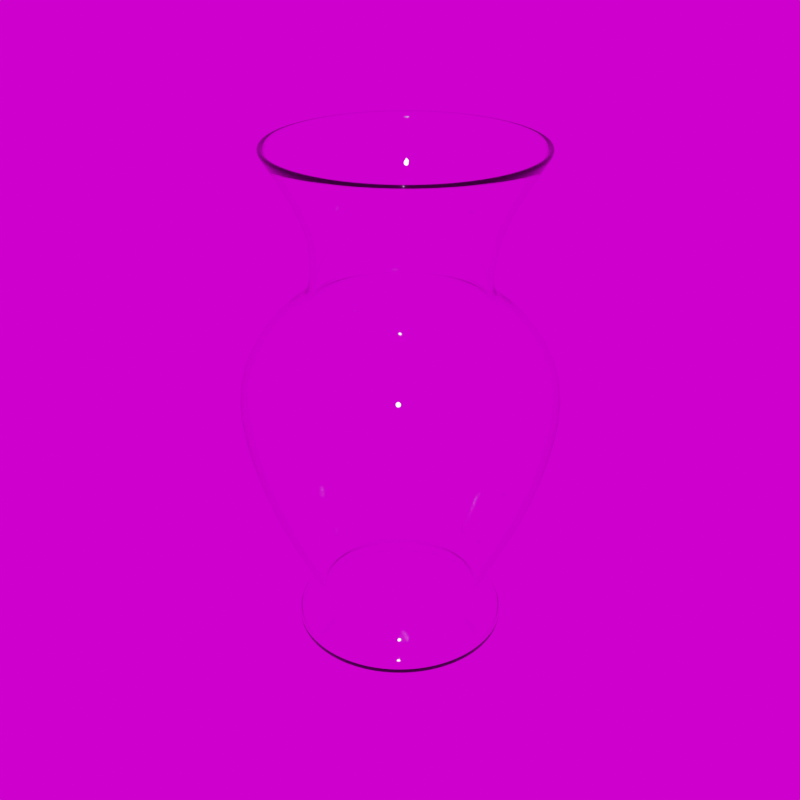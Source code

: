 # Source: Floral_Vase_10.5_.blend  (saved by Blender 5.3.7; exported with 4.5.12 LTS)
import bpy
from mathutils import Matrix  # noqa: F401  (used for matrix-valued properties, if any)

bpy.ops.wm.read_factory_settings(use_empty=True)
scene = bpy.context.scene
scene.name = 'Scene'

# ---- collections
col_library = bpy.data.collections.new('Library'); scene.collection.children.link(col_library)

# ---- images (referenced by path relative to the original .blend; pixels are not part of the script)
import os
ASSET_DIR = os.environ.get("B2B_ASSET_DIR", "")  # directory of the original .blend (textures are referenced by path, not embedded)
HERE = os.path.dirname(os.path.abspath(__file__))  # packed textures are extracted next to this script under _unpacked/

def load_image(name, relpath, width, height, colorspace="sRGB"):
    """Load a texture the original file referenced (path relative to the .blend, or extracted next to this script)."""
    p = next((c for c in (os.path.join(HERE, relpath), os.path.join(ASSET_DIR, relpath)) if relpath and os.path.exists(c)), "")
    if p:
        img = bpy.data.images.load(p, check_existing=True)
        img.name = name
    else:  # same state as the original file: an image datablock whose file is absent (Cycles renders it pink)
        img = bpy.data.images.new(name, width, height)
        img.source = "FILE"
        img.filepath = "//" + (relpath or name)
    img.colorspace_settings.name = colorspace
    return img
img_abandoned_games_room_02_1k_hdr = load_image('abandoned_games_room_02_1k.hdr', 'abandoned_games_room_02_1k.hdr', 1024, 1024, 'Linear Rec.709')

# ---- materials (node trees are filled in below, after node groups)
mat_material = bpy.data.materials.new('Material')
mat_material.use_backface_culling_lightprobe_volume = False

# ---- node groups
ng_abandoned_games_room_02 = bpy.data.node_groups.new('abandoned_games_room_02', 'ShaderNodeTree')
_s = ng_abandoned_games_room_02.interface.new_socket(name='Background', in_out='OUTPUT', socket_type='NodeSocketShader')
_s = ng_abandoned_games_room_02.interface.new_socket(name='Rotation', in_out='INPUT', socket_type='NodeSocketFloat')
_s.default_value = 17.7
_s.min_value = -1e+04
_s.max_value = 1e+04
_s = ng_abandoned_games_room_02.interface.new_socket(name='Strength', in_out='INPUT', socket_type='NodeSocketFloat')
_s.default_value = 1.0
_s.min_value = 0.0
_s.max_value = 1e+06
_N = ng_abandoned_games_room_02.nodes; _L = ng_abandoned_games_room_02.links
n0 = _N.new('ShaderNodeBackground'); n0.name = 'HDRIHandler_ShaderNodeBackground'; n0.location = (373, 84)
n1 = _N.new('ShaderNodeMapping'); n1.name = 'HDRIHandler_ShaderNodeMapping'; n1.location = (-167, 154)
n2 = _N.new('ShaderNodeTexCoord'); n2.name = 'HDRIHandler_ShaderNodeTexCoord'; n2.location = (-373, 112)
n3 = _N.new('NodeGroupOutput'); n3.name = 'Group Output'; n3.location = (563, 0)
n4 = _N.new('ShaderNodeCombineXYZ'); n4.name = 'Combine XYZ'; n4.location = (-371, -154)
n5 = _N.new('NodeGroupInput'); n5.name = 'Group Input'; n5.location = (-573, 0)
n6 = _N.new('ShaderNodeTexEnvironment'); n6.name = 'HDRIHandler_ShaderNodeTexEnvironment'; n6.location = (53, 102)
n6.image = img_abandoned_games_room_02_1k_hdr
_L.new(n0.outputs[0], n3.inputs[0])
_L.new(n2.outputs[0], n1.inputs[0])
_L.new(n1.outputs[0], n6.inputs[0])
_L.new(n6.outputs[0], n0.inputs[0])
_L.new(n4.outputs[0], n1.inputs[2])
_L.new(n5.outputs[0], n4.inputs[2])
_L.new(n5.outputs[1], n0.inputs[1])
n3.is_active_output = True
ng_auto_smooth = bpy.data.node_groups.new('Auto Smooth', 'GeometryNodeTree')
_s = ng_auto_smooth.interface.new_socket(name='Geometry', in_out='OUTPUT', socket_type='NodeSocketGeometry')
_s = ng_auto_smooth.interface.new_socket(name='Geometry', in_out='INPUT', socket_type='NodeSocketGeometry')
_s = ng_auto_smooth.interface.new_socket(name='Angle', in_out='INPUT', socket_type='NodeSocketFloat')
_s.subtype = 'ANGLE'
_s.min_value = 0.0
_s.max_value = 3.142
ng_auto_smooth.is_modifier = True
_N = ng_auto_smooth.nodes; _L = ng_auto_smooth.links
n0 = _N.new('NodeGroupOutput'); n0.name = 'Group Output'; n0.location = (480, -100)
n1 = _N.new('NodeGroupInput'); n1.name = 'Group Input'; n1.location = (-420, -300)
n2 = _N.new('NodeGroupInput'); n2.name = 'Group Input.001'; n2.location = (-60, -100)
n3 = _N.new('GeometryNodeSetShadeSmooth'); n3.name = 'Set Shade Smooth'; n3.location = (120, -100)
n3.domain = 'EDGE'
n4 = _N.new('GeometryNodeSetShadeSmooth'); n4.name = 'Set Shade Smooth.001'; n4.location = (300, -100)
n5 = _N.new('GeometryNodeInputMeshEdgeAngle'); n5.name = 'Edge Angle'; n5.location = (-420, -220)
n6 = _N.new('GeometryNodeInputEdgeSmooth'); n6.name = 'Is Edge Smooth'; n6.location = (-60, -160)
n7 = _N.new('GeometryNodeInputShadeSmooth'); n7.name = 'Is Face Smooth'; n7.location = (-240, -340)
n8 = _N.new('FunctionNodeBooleanMath'); n8.name = 'Boolean Math'; n8.location = (-60, -220)
n9 = _N.new('FunctionNodeCompare'); n9.name = 'Compare'; n9.location = (-240, -180)
n9.operation = 'LESS_EQUAL'
_L.new(n5.outputs[0], n9.inputs[0])
_L.new(n4.outputs[0], n0.inputs[0])
_L.new(n1.outputs[1], n9.inputs[1])
_L.new(n9.outputs[0], n8.inputs[0])
_L.new(n7.outputs[0], n8.inputs[1])
_L.new(n2.outputs[0], n3.inputs[0])
_L.new(n6.outputs[0], n3.inputs[1])
_L.new(n3.outputs[0], n4.inputs[0])
_L.new(n8.outputs[0], n3.inputs[2])
n0.is_active_output = True

# ---- material node trees
mat_material.use_nodes = True; mat_material.node_tree.nodes.clear()
_N = mat_material.node_tree.nodes; _L = mat_material.node_tree.links
n0 = _N.new('ShaderNodeBsdfPrincipled'); n0.name = 'Principled BSDF'; n0.location = (10, 300)
n0.distribution = 'GGX'
n0.subsurface_method = 'RANDOM_WALK_SKIN'
n0.inputs[0].default_value = (1.0, 1.0, 1.0, 1.0)
n0.inputs[2].default_value = 0.0
n0.inputs[3].default_value = 1.45
n0.inputs[18].default_value = 1.0
n0.inputs[27].default_value = (0.0, 0.0, 0.0, 1.0)
n0.inputs[28].default_value = 1.0
n1 = _N.new('ShaderNodeOutputMaterial'); n1.name = 'Material Output'; n1.location = (300, 300)
_L.new(n0.outputs[0], n1.inputs[0])
n1.is_active_output = True

# ---- world
world_abandoned_games_room_02 = bpy.data.worlds.new('abandoned_games_room_02'); scene.world = world_abandoned_games_room_02
world_abandoned_games_room_02.use_nodes = True; world_abandoned_games_room_02.node_tree.nodes.clear()
_N = world_abandoned_games_room_02.node_tree.nodes; _L = world_abandoned_games_room_02.node_tree.links
n0 = _N.new('ShaderNodeOutputWorld'); n0.name = 'World Output'; n0.location = (300, 300)
n1 = _N.new('ShaderNodeGroup'); n1.name = 'Group'; n1.location = (51, 313)
n1.node_tree = ng_abandoned_games_room_02
n1.inputs[0].default_value = 0.0
n1.inputs[1].default_value = 1.0
_L.new(n1.outputs[0], n0.inputs[0])
n0.is_active_output = True
world_abandoned_games_room_02.color = (0.05088, 0.05088, 0.05088)
world_abandoned_games_room_02.use_sun_shadow = False
world_abandoned_games_room_02.sun_shadow_jitter_overblur = 0.0

# ---- meshes
me_circle_016 = bpy.data.meshes.new('Circle.016')
me_circle_016.from_pydata([(0.08992, 2.191e-09, 0.1579), (0.08819, 0.01757, 0.1579), (-0.07504, -0.05004, 0.1579), (-0.06384, -0.06369, 0.1579), (0.08307, 0.03447, 0.1579), (-0.05019, -0.07489, 0.1579), (0.07474, 0.05004, 0.1579), (-0.03462, -0.08321, 0.1579), (-0.0001491, 0.09007, 0.1579), (-0.01772, 0.08834, 0.1579), (0.06354, 0.06369, 0.1579), (-0.01772, -0.08834, 0.1579), (-0.03462, 0.08321, 0.1579), (0.04989, 0.07489, 0.1579), (-0.0001491, -0.09007, 0.1579), (-0.05019, 0.07489, 0.1579), (0.03432, 0.08321, 0.1579), (0.01742, -0.08834, 0.1579), (-0.06384, 0.06369, 0.1579), (0.01742, 0.08834, 0.1579), (0.03432, -0.08321, 0.1579), (-0.07504, 0.05004, 0.1579), (0.04989, -0.07489, 0.1579), (-0.08336, 0.03447, 0.1579), (0.06354, -0.06369, 0.1579), (-0.08849, 0.01757, 0.1579), (0.07474, -0.05004, 0.1579), (-0.09022, 2.191e-09, 0.1579), (0.08307, -0.03447, 0.1579), (-0.08849, -0.01757, 0.1579), (0.08819, -0.01757, 0.1579), (-0.08336, -0.03447, 0.1579), (0.06937, 2.899e-09, 0.1916), (-0.05795, -0.03862, 0.1916), (-0.0001491, 0.06952, 0.1916), (0.06803, 0.01356, 0.1916), (-0.0493, -0.04915, 0.1916), (0.06407, 0.0266, 0.1916), (-0.03877, -0.0578, 0.1916), (0.05765, 0.03862, 0.1916), (-0.02675, -0.06422, 0.1916), (-0.01371, 0.06818, 0.1916), (0.04901, 0.04916, 0.1916), (-0.01371, -0.06818, 0.1916), (-0.02675, 0.06422, 0.1916), (0.03847, 0.0578, 0.1916), (-0.0001491, -0.06952, 0.1916), (-0.03877, 0.0578, 0.1916), (0.02645, 0.06422, 0.1916), (0.01341, -0.06818, 0.1916), (-0.0493, 0.04916, 0.1916), (0.01341, 0.06818, 0.1916), (0.02645, -0.06422, 0.1916), (-0.05795, 0.03862, 0.1916), (0.03847, -0.0578, 0.1916), (-0.06437, 0.0266, 0.1916), (0.04901, -0.04915, 0.1916), (-0.06833, 0.01356, 0.1916), (0.05765, -0.03862, 0.1916), (-0.06966, 2.899e-09, 0.1916), (0.06407, -0.0266, 0.1916), (-0.06833, -0.01356, 0.1916), (0.06803, -0.01356, 0.1916), (-0.06437, -0.0266, 0.1916), (0.07381, 0.01471, 0.0861), (-0.05347, -0.05332, 0.0861), (0.06952, 0.02886, 0.0861), (-0.04205, -0.0627, 0.0861), (0.06255, 0.0419, 0.0861), (-0.02901, -0.06967, 0.0861), (-0.01486, 0.07396, 0.0861), (0.05318, 0.05332, 0.0861), (-0.01486, -0.07396, 0.0861), (-0.02901, 0.06967, 0.0861), (0.04175, 0.0627, 0.0861), (-0.0001491, -0.07541, 0.0861), (-0.04205, 0.0627, 0.0861), (0.02871, 0.06967, 0.0861), (0.01456, -0.07396, 0.0861), (-0.05347, 0.05332, 0.0861), (0.01456, 0.07396, 0.0861), (0.02871, -0.06967, 0.0861), (-0.06285, 0.0419, 0.0861), (0.04175, -0.0627, 0.0861), (-0.06982, 0.02886, 0.0861), (0.05318, -0.05332, 0.0861), (-0.07411, 0.01471, 0.0861), (0.06255, -0.0419, 0.0861), (-0.07556, 2.004e-09, 0.0861), (0.06952, -0.02886, 0.0861), (-0.07411, -0.01471, 0.0861), (0.07381, -0.01471, 0.0861), (-0.06982, -0.02886, 0.0861), (0.07526, 2.004e-09, 0.0861), (-0.06285, -0.0419, 0.0861), (-0.0001491, 0.07541, 0.0861), (0.08558, 1.913e-09, 0.122), (-0.07143, -0.04763, 0.122), (-0.0001491, 0.08573, 0.122), (0.08394, 0.01673, 0.122), (-0.06077, -0.06062, 0.122), (0.07906, 0.03281, 0.122), (-0.04778, -0.07128, 0.122), (0.07113, 0.04763, 0.122), (-0.03296, -0.07921, 0.122), (-0.01687, 0.08408, 0.122), (0.06047, 0.06062, 0.122), (-0.01687, -0.08408, 0.122), (-0.03296, 0.07921, 0.122), (0.04748, 0.07128, 0.122), (-0.0001491, -0.08573, 0.122), (-0.04778, 0.07128, 0.122), (0.03266, 0.07921, 0.122), (0.01658, -0.08408, 0.122), (-0.06077, 0.06062, 0.122), (0.01658, 0.08408, 0.122), (0.03266, -0.07921, 0.122), (-0.07143, 0.04763, 0.122), (0.04748, -0.07128, 0.122), (-0.07936, 0.03281, 0.122), (0.06047, -0.06062, 0.122), (-0.08423, 0.01673, 0.122), (0.07113, -0.04763, 0.122), (-0.08588, 1.913e-09, 0.122), (0.07906, -0.03281, 0.122), (-0.08423, -0.01673, 0.122), (0.08394, -0.01673, 0.122), (-0.07936, -0.03281, 0.122), (0.0578, 0.01169, 0.05204), (-0.04336, -0.04238, 0.05204), (0.05438, 0.02293, 0.05204), (-0.03428, -0.04983, 0.05204), (0.04885, 0.0333, 0.05204), (-0.02392, -0.05537, 0.05204), (-0.01268, 0.05878, 0.05204), (0.04139, 0.04238, 0.05204), (-0.01268, -0.05878, 0.05204), (-0.02392, 0.05537, 0.05204), (0.03231, 0.04983, 0.05204), (-0.0009841, -0.05993, 0.05204), (-0.03428, 0.04983, 0.05204), (0.02195, 0.05537, 0.05204), (0.01071, -0.05878, 0.05204), (-0.04336, 0.04238, 0.05204), (0.01071, 0.05878, 0.05204), (0.02195, -0.05537, 0.05204), (-0.05081, 0.0333, 0.05204), (0.03231, -0.04983, 0.05204), (-0.05635, 0.02293, 0.05204), (0.04139, -0.04238, 0.05204), (-0.05976, 0.01169, 0.05204), (0.04885, -0.0333, 0.05204), (-0.06092, 2.007e-09, 0.05204), (0.05438, -0.02293, 0.05204), (-0.05976, -0.01169, 0.05204), (0.0578, -0.01169, 0.05204), (-0.05635, -0.02293, 0.05204), (0.05895, 2.007e-09, 0.05204), (-0.05081, -0.0333, 0.05204), (-0.0009841, 0.05993, 0.05204), (0.02269, 0.05581, 0.004842), (0.03314, 0.05024, 0.004868), (0.0423, 0.04273, 0.004891), (0.04981, 0.03357, 0.00491), (0.0554, 0.02313, 0.004924), (0.05884, 0.01179, 0.004933), (0.06001, 1.966e-09, 0.004936), (0.05884, -0.01179, 0.004933), (0.0554, -0.02313, 0.004924), (0.04981, -0.03357, 0.00491), (0.0423, -0.04273, 0.004891), (0.03314, -0.05024, 0.004868), (0.02269, -0.05581, 0.004842), (0.01135, -0.05924, 0.004815), (-0.0004284, -0.06039, 0.004788), (-0.01221, -0.05922, 0.004761), (-0.02353, -0.05578, 0.004736), (-0.03397, -0.0502, 0.004713), (-0.04311, -0.04268, 0.004693), (-0.05061, -0.03353, 0.004677), (-0.05619, -0.0231, 0.004665), (-0.05962, -0.01177, 0.004658), (-0.06078, 1.966e-09, 0.004656), (-0.05962, 0.01177, 0.004658), (-0.05619, 0.0231, 0.004665), (-0.05061, 0.03353, 0.004677), (-0.04311, 0.04268, 0.004693), (-0.03397, 0.0502, 0.004713), (-0.02353, 0.05578, 0.004736), (-0.01221, 0.05922, 0.004761), (0.01135, 0.05924, 0.004815), (-0.0004284, 0.06039, 0.004788), (-0.0004284, 0.06039, 0.008559), (0.01135, 0.05924, 0.008586), (-0.01221, 0.05922, 0.008532), (-0.02353, 0.05578, 0.008506), (-0.03397, 0.0502, 0.008484), (-0.04311, 0.04268, 0.008464), (-0.05061, 0.03353, 0.008448), (-0.05619, 0.0231, 0.008436), (-0.05962, 0.01177, 0.008429), (-0.06078, 1.966e-09, 0.008427), (-0.05962, -0.01177, 0.008429), (-0.05619, -0.0231, 0.008436), (-0.05061, -0.03353, 0.008448), (-0.04311, -0.04268, 0.008464), (-0.03397, -0.0502, 0.008484), (-0.02353, -0.05578, 0.008506), (-0.01221, -0.05922, 0.008532), (-0.0004284, -0.06039, 0.008559), (0.01135, -0.05924, 0.008586), (0.02269, -0.05581, 0.008613), (0.03314, -0.05024, 0.008639), (0.0423, -0.04273, 0.008662), (0.04981, -0.03357, 0.008681), (0.0554, -0.02313, 0.008695), (0.05884, -0.01179, 0.008704), (0.06001, 1.966e-09, 0.008707), (0.05884, 0.01179, 0.008704), (0.0554, 0.02313, 0.008695), (0.04981, 0.03357, 0.008681), (0.0423, 0.04273, 0.008662), (0.03314, 0.05024, 0.008639), (0.02269, 0.05581, 0.008613), (0.01766, 0.04366, 0.0194), (0.02584, 0.0393, 0.01942), (0.033, 0.03343, 0.01944), (0.03888, 0.02627, 0.01945), (0.04326, 0.01809, 0.01946), (0.04595, 0.009225, 0.01947), (0.04686, 1.944e-09, 0.01947), (0.04595, -0.009225, 0.01947), (0.04326, -0.01809, 0.01946), (0.03888, -0.02627, 0.01945), (0.033, -0.03343, 0.01944), (0.02584, -0.0393, 0.01942), (0.01766, -0.04366, 0.0194), (0.008795, -0.04635, 0.01938), (-0.0004237, -0.04725, 0.01936), (-0.00964, -0.04633, 0.01934), (-0.0185, -0.04364, 0.01932), (-0.02666, -0.03927, 0.0193), (-0.03382, -0.03339, 0.01928), (-0.03969, -0.02623, 0.01927), (-0.04405, -0.01807, 0.01926), (-0.04673, -0.009212, 0.01926), (-0.04764, 1.943e-09, 0.01926), (-0.04673, 0.009212, 0.01926), (-0.04405, 0.01807, 0.01926), (-0.03969, 0.02623, 0.01927), (-0.03382, 0.03339, 0.01928), (-0.02666, 0.03927, 0.0193), (-0.0185, 0.04364, 0.01932), (-0.00964, 0.04633, 0.01934), (0.008795, 0.04635, 0.01938), (-0.0004237, 0.04725, 0.01936), (-0.0004237, 0.04725, 0.02673), (0.008795, 0.04635, 0.02675), (-0.00964, 0.04633, 0.02671), (-0.0185, 0.04364, 0.02669), (-0.02666, 0.03927, 0.02667), (-0.03382, 0.03339, 0.02665), (-0.03969, 0.02623, 0.02664), (-0.04405, 0.01807, 0.02663), (-0.04673, 0.009212, 0.02663), (-0.04764, 1.943e-09, 0.02663), (-0.04673, -0.009212, 0.02663), (-0.04405, -0.01807, 0.02663), (-0.03969, -0.02623, 0.02664), (-0.03382, -0.03339, 0.02665), (-0.02666, -0.03927, 0.02667), (-0.0185, -0.04364, 0.02669), (-0.00964, -0.04633, 0.02671), (-0.0004237, -0.04725, 0.02673), (0.008795, -0.04635, 0.02675), (0.01766, -0.04366, 0.02677), (0.02584, -0.0393, 0.02679), (0.033, -0.03343, 0.02681), (0.03888, -0.02627, 0.02682), (0.04326, -0.01809, 0.02684), (0.04595, -0.009225, 0.02684), (0.04686, 1.944e-09, 0.02684), (0.04595, 0.009225, 0.02684), (0.04326, 0.01809, 0.02684), (0.03888, 0.02627, 0.02682), (0.033, 0.03343, 0.02681), (0.02584, 0.0393, 0.02679), (0.01766, 0.04366, 0.02677), (0.04875, 2.924e-09, 0.2025), (-0.0408, -0.02716, 0.2025), (-0.0001491, 0.0489, 0.2025), (0.04781, 0.009539, 0.2025), (-0.03472, -0.03457, 0.2025), (0.04502, 0.01871, 0.2025), (-0.02731, -0.04066, 0.2025), (0.04051, 0.02716, 0.2025), (-0.01886, -0.04517, 0.2025), (-0.009688, 0.04796, 0.2025), (0.03443, 0.03457, 0.2025), (-0.009688, -0.04796, 0.2025), (-0.01886, 0.04517, 0.2025), (0.02702, 0.04066, 0.2025), (-0.0001491, -0.0489, 0.2025), (-0.02731, 0.04066, 0.2025), (0.01856, 0.04517, 0.2025), (0.00939, -0.04796, 0.2025), (-0.03472, 0.03457, 0.2025), (0.00939, 0.04796, 0.2025), (0.01856, -0.04517, 0.2025), (-0.0408, 0.02716, 0.2025), (0.02702, -0.04066, 0.2025), (-0.04532, 0.01871, 0.2025), (0.03443, -0.03457, 0.2025), (-0.04811, 0.009539, 0.2025), (0.04051, -0.02716, 0.2025), (-0.04904, 2.924e-09, 0.2025), (0.04502, -0.01871, 0.2025), (-0.04811, -0.009539, 0.2025), (0.04781, -0.009539, 0.2025), (-0.04532, -0.01871, 0.2025), (0.05258, -2.511e-09, 0.2444), (-0.03813, -0.02752, 0.2444), (0.00305, 0.04953, 0.2444), (0.05163, 0.009662, 0.2444), (-0.03197, -0.03502, 0.2444), (0.04881, 0.01895, 0.2444), (-0.02447, -0.04118, 0.2444), (0.04423, 0.02752, 0.2444), (-0.0159, -0.04576, 0.2444), (-0.006613, 0.04858, 0.2444), (0.03807, 0.03502, 0.2444), (-0.006613, -0.04858, 0.2444), (-0.0159, 0.04576, 0.2444), (0.03057, 0.04118, 0.2444), (0.00305, -0.04953, 0.2444), (-0.02447, 0.04118, 0.2444), (0.022, 0.04576, 0.2444), (0.01271, -0.04858, 0.2444), (-0.03197, 0.03502, 0.2444), (0.01271, 0.04858, 0.2444), (0.022, -0.04576, 0.2444), (-0.03813, 0.02752, 0.2444), (0.03057, -0.04118, 0.2444), (-0.04271, 0.01895, 0.2444), (0.03807, -0.03502, 0.2444), (-0.04553, 0.009662, 0.2444), (0.04423, -0.02752, 0.2444), (-0.04648, -2.511e-09, 0.2444), (0.04881, -0.01895, 0.2444), (-0.04553, -0.009662, 0.2444), (0.05163, -0.009662, 0.2444), (-0.04271, -0.01895, 0.2444), (0.07685, -2.116e-09, 0.2838), (-0.05831, -0.041, 0.2838), (0.00305, 0.0738, 0.2838), (0.07543, 0.0144, 0.2838), (-0.04913, -0.05218, 0.2838), (0.07123, 0.02824, 0.2838), (-0.03795, -0.06136, 0.2838), (0.06441, 0.041, 0.2838), (-0.02519, -0.06818, 0.2838), (-0.01135, 0.07238, 0.2838), (0.05523, 0.05218, 0.2838), (-0.01135, -0.07238, 0.2838), (-0.02519, 0.06818, 0.2838), (0.04405, 0.06136, 0.2838), (0.00305, -0.0738, 0.2838), (-0.03795, 0.06136, 0.2838), (0.03129, 0.06818, 0.2838), (0.01745, -0.07238, 0.2838), (-0.04913, 0.05218, 0.2838), (0.01745, 0.07238, 0.2838), (0.03129, -0.06818, 0.2838), (-0.05831, 0.041, 0.2838), (0.04405, -0.06136, 0.2838), (-0.06513, 0.02824, 0.2838), (0.05523, -0.05218, 0.2838), (-0.06933, 0.0144, 0.2838), (0.06441, -0.041, 0.2838), (-0.07075, -2.116e-09, 0.2838), (0.07123, -0.02824, 0.2838), (-0.06933, -0.0144, 0.2838), (0.07543, -0.0144, 0.2838), (-0.06513, -0.02824, 0.2838), (0.04861, 1e-09, 0.2175), (0.0477, 0.009289, 0.2175), (0.02745, 0.03959, 0.2175), (0.01922, 0.04399, 0.2175), (0.04059, -0.02645, 0.2175), (0.04499, -0.01822, 0.2175), (-0.01722, 0.04399, 0.2175), (-0.02546, 0.03959, 0.2175), (-0.0457, 0.009289, 0.2175), (-0.04662, 1e-09, 0.2175), (-0.008292, -0.0467, 0.2175), (0.0009977, -0.04762, 0.2175), (0.03467, -0.03367, 0.2175), (0.03467, 0.03367, 0.2175), (-0.04299, 0.01822, 0.2175), (-0.008292, 0.0467, 0.2175), (0.02745, -0.03959, 0.2175), (-0.01722, -0.04399, 0.2175), (-0.03859, 0.02645, 0.2175), (0.04059, 0.02645, 0.2175), (0.01922, -0.04399, 0.2175), (0.0009977, 0.04762, 0.2175), (0.01029, 0.0467, 0.2175), (-0.02546, -0.03959, 0.2175), (-0.03267, 0.03367, 0.2175), (-0.04299, -0.01822, 0.2175), (-0.03859, -0.02645, 0.2175), (0.04499, 0.01822, 0.2175), (0.01029, -0.0467, 0.2175), (0.0477, -0.009289, 0.2175), (-0.03267, -0.03367, 0.2175), (-0.0457, -0.009289, 0.2175), (-0.0004268, 0.05815, 0.0005032), (-0.0004284, 0.06039, 0.001352), (0.01092, 0.05704, 0.0005296), (0.01135, 0.05924, 0.00138), (-0.01177, 0.05703, 0.0004772), (-0.01221, 0.05922, 0.001325), (-0.02267, 0.05371, 0.0004527), (-0.02353, 0.05578, 0.0013), (-0.03272, 0.04833, 0.0004306), (-0.03397, 0.0502, 0.001277), (-0.04152, 0.0411, 0.0004115), (-0.04311, 0.04268, 0.001258), (-0.04875, 0.03229, 0.000396), (-0.05061, 0.03353, 0.001242), (-0.05411, 0.02224, 0.0003847), (-0.05619, 0.0231, 0.00123), (-0.05742, 0.01134, 0.0003777), (-0.05962, 0.01177, 0.001223), (-0.05854, 2.023e-09, 0.0003754), (-0.06078, 1.966e-09, 0.00122), (-0.05742, -0.01134, 0.0003777), (-0.05962, -0.01177, 0.001223), (-0.05411, -0.02224, 0.0003847), (-0.05619, -0.0231, 0.00123), (-0.04875, -0.03229, 0.000396), (-0.05061, -0.03353, 0.001242), (-0.04152, -0.0411, 0.0004115), (-0.04311, -0.04268, 0.001258), (-0.03272, -0.04833, 0.0004306), (-0.03397, -0.0502, 0.001277), (-0.02353, -0.05578, 0.0013), (-0.02267, -0.05371, 0.0004527), (-0.01177, -0.05703, 0.0004772), (-0.01221, -0.05922, 0.001325), (-0.0004268, -0.05815, 0.0005032), (-0.0004284, -0.06039, 0.001352), (0.01092, -0.05704, 0.0005296), (0.01135, -0.05924, 0.00138), (0.02183, -0.05374, 0.0005556), (0.02269, -0.05581, 0.001407), (0.03189, -0.04837, 0.00058), (0.03314, -0.05024, 0.001432), (0.04071, -0.04114, 0.0006018), (0.0423, -0.04273, 0.001455), (0.04795, -0.03233, 0.0006199), (0.04981, -0.03357, 0.001474), (0.05333, -0.02227, 0.0006335), (0.0554, -0.02313, 0.001489), (0.05665, -0.01135, 0.000642), (0.05884, -0.01179, 0.001497), (0.06001, 1.966e-09, 0.0015), (0.05777, 1.965e-09, 0.0006448), (0.05665, 0.01135, 0.000642), (0.05884, 0.01179, 0.001497), (0.05333, 0.02227, 0.0006335), (0.0554, 0.02313, 0.001489), (0.04795, 0.03233, 0.0006199), (0.04981, 0.03357, 0.001474), (0.04071, 0.04114, 0.0006018), (0.0423, 0.04273, 0.001455), (0.03189, 0.04837, 0.00058), (0.03314, 0.05024, 0.001432), (0.02183, 0.05374, 0.0005556), (0.02269, 0.05581, 0.001407), (0.05341, 0.05036, 0.2797), (0.04262, 0.05922, 0.2797), (-0.06275, 0.02726, 0.2797), (-0.0668, 0.01389, 0.2797), (-0.01085, 0.06985, 0.2797), (-0.02421, 0.0658, 0.2797), (0.04262, -0.05922, 0.2797), (0.05341, -0.05036, 0.2797), (-0.02421, -0.0658, 0.2797), (-0.01085, -0.06985, 0.2797), (-0.05617, 0.03957, 0.2797), (0.06227, 0.03957, 0.2797), (0.03031, -0.0658, 0.2797), (0.00305, 0.07122, 0.2797), (0.01694, 0.06985, 0.2797), (-0.03652, -0.05922, 0.2797), (-0.04731, 0.05036, 0.2797), (-0.06275, -0.02726, 0.2797), (-0.05617, -0.03957, 0.2797), (0.06885, 0.02726, 0.2797), (0.01694, -0.06985, 0.2797), (0.0729, -0.01389, 0.2797), (0.07427, -2.158e-09, 0.2797), (-0.04731, -0.05036, 0.2797), (0.03031, 0.0658, 0.2797), (-0.0668, -0.01389, 0.2797), (0.0729, 0.01389, 0.2797), (-0.03652, 0.05922, 0.2797), (0.06885, -0.02726, 0.2797), (0.00305, -0.07122, 0.2797), (-0.06817, -2.158e-09, 0.2797), (0.06227, -0.03957, 0.2797)], [], [(97, 127, 31, 2), (96, 126, 30, 0), (127, 125, 29, 31), (126, 124, 28, 30), (125, 123, 27, 29), (124, 122, 26, 28), (123, 121, 25, 27), (122, 120, 24, 26), (121, 119, 23, 25), (120, 118, 22, 24), (119, 117, 21, 23), (118, 116, 20, 22), (98, 115, 19, 8), (117, 114, 18, 21), (116, 113, 17, 20), (115, 112, 16, 19), (114, 111, 15, 18), (113, 110, 14, 17), (112, 109, 13, 16), (111, 108, 12, 15), (110, 107, 11, 14), (109, 106, 10, 13), (108, 105, 9, 12), (107, 104, 7, 11), (106, 103, 6, 10), (105, 98, 8, 9), (104, 102, 5, 7), (103, 101, 4, 6), (102, 100, 3, 5), (101, 99, 1, 4), (100, 97, 2, 3), (99, 96, 0, 1), (2, 31, 63, 33), (0, 30, 62, 32), (31, 29, 61, 63), (30, 28, 60, 62), (29, 27, 59, 61), (28, 26, 58, 60), (27, 25, 57, 59), (26, 24, 56, 58), (25, 23, 55, 57), (24, 22, 54, 56), (23, 21, 53, 55), (22, 20, 52, 54), (8, 19, 51, 34), (21, 18, 50, 53), (20, 17, 49, 52), (19, 16, 48, 51), (18, 15, 47, 50), (17, 14, 46, 49), (16, 13, 45, 48), (15, 12, 44, 47), (14, 11, 43, 46), (13, 10, 42, 45), (12, 9, 41, 44), (11, 7, 40, 43), (10, 6, 39, 42), (9, 8, 34, 41), (7, 5, 38, 40), (6, 4, 37, 39), (5, 3, 36, 38), (4, 1, 35, 37), (3, 2, 33, 36), (1, 0, 32, 35), (128, 157, 93, 64), (129, 158, 94, 65), (130, 128, 64, 66), (131, 129, 65, 67), (132, 130, 66, 68), (133, 131, 67, 69), (134, 159, 95, 70), (135, 132, 68, 71), (136, 133, 69, 72), (137, 134, 70, 73), (138, 135, 71, 74), (139, 136, 72, 75), (140, 137, 73, 76), (141, 138, 74, 77), (142, 139, 75, 78), (143, 140, 76, 79), (144, 141, 77, 80), (145, 142, 78, 81), (146, 143, 79, 82), (159, 144, 80, 95), (147, 145, 81, 83), (148, 146, 82, 84), (149, 147, 83, 85), (150, 148, 84, 86), (151, 149, 85, 87), (152, 150, 86, 88), (153, 151, 87, 89), (154, 152, 88, 90), (155, 153, 89, 91), (156, 154, 90, 92), (157, 155, 91, 93), (158, 156, 92, 94), (64, 93, 96, 99), (65, 94, 97, 100), (66, 64, 99, 101), (67, 65, 100, 102), (68, 66, 101, 103), (69, 67, 102, 104), (70, 95, 98, 105), (71, 68, 103, 106), (72, 69, 104, 107), (73, 70, 105, 108), (74, 71, 106, 109), (75, 72, 107, 110), (76, 73, 108, 111), (77, 74, 109, 112), (78, 75, 110, 113), (79, 76, 111, 114), (80, 77, 112, 115), (81, 78, 113, 116), (82, 79, 114, 117), (95, 80, 115, 98), (83, 81, 116, 118), (84, 82, 117, 119), (85, 83, 118, 120), (86, 84, 119, 121), (87, 85, 120, 122), (88, 86, 121, 123), (89, 87, 122, 124), (90, 88, 123, 125), (91, 89, 124, 126), (92, 90, 125, 127), (93, 91, 126, 96), (94, 92, 127, 97), (269, 268, 158, 129), (282, 281, 157, 128), (268, 267, 156, 158), (281, 280, 155, 157), (267, 266, 154, 156), (280, 279, 153, 155), (266, 265, 152, 154), (279, 278, 151, 153), (265, 264, 150, 152), (278, 277, 149, 151), (264, 263, 148, 150), (277, 276, 147, 149), (258, 256, 159, 134), (263, 262, 146, 148), (276, 275, 145, 147), (262, 261, 143, 146), (275, 274, 142, 145), (257, 287, 141, 144), (261, 260, 140, 143), (274, 273, 139, 142), (287, 286, 138, 141), (260, 259, 137, 140), (273, 272, 136, 139), (286, 285, 135, 138), (259, 258, 134, 137), (272, 271, 133, 136), (285, 284, 132, 135), (271, 270, 131, 133), (284, 283, 130, 132), (270, 269, 129, 131), (283, 282, 128, 130), (256, 257, 144, 159), (183, 182, 435, 433), (188, 187, 425, 423), (165, 164, 471, 469), (173, 172, 455, 453), (169, 168, 463, 461), (170, 169, 461, 459), (160, 190, 419, 479), (167, 166, 466, 465), (174, 173, 453, 451), (163, 162, 475, 473), (175, 174, 451, 449), (164, 163, 473, 471), (162, 161, 477, 475), (187, 186, 427, 425), (176, 175, 449, 446), (161, 160, 479, 477), (172, 171, 457, 455), (181, 180, 439, 437), (428, 430, 432, 434, 436, 438, 440, 442, 444, 447, 448, 450, 452, 454, 456, 458, 460, 462, 464, 467, 468, 470, 472, 474, 476, 478, 418, 416, 420, 422, 424, 426), (179, 178, 443, 441), (208, 209, 174, 175), (198, 199, 184, 185), (221, 222, 161, 162), (217, 218, 165, 166), (204, 205, 178, 179), (197, 198, 185, 186), (199, 200, 183, 184), (195, 196, 187, 188), (209, 210, 173, 174), (211, 212, 171, 172), (212, 213, 170, 171), (214, 215, 168, 169), (207, 208, 175, 176), (192, 194, 189, 191), (202, 203, 180, 181), (210, 211, 172, 173), (205, 206, 177, 178), (201, 202, 181, 182), (193, 192, 191, 190), (219, 220, 163, 164), (200, 201, 182, 183), (203, 204, 179, 180), (218, 219, 164, 165), (216, 217, 166, 167), (250, 249, 198, 197), (249, 248, 199, 198), (229, 228, 219, 218), (251, 250, 197, 196), (244, 243, 204, 203), (225, 224, 223, 222), (238, 237, 210, 209), (231, 230, 217, 216), (240, 239, 208, 207), (226, 225, 222, 221), (252, 251, 196, 195), (237, 236, 211, 210), (228, 227, 220, 219), (255, 253, 194, 192), (233, 232, 215, 214), (248, 247, 200, 199), (254, 255, 192, 193), (227, 226, 221, 220), (230, 229, 218, 217), (239, 238, 209, 208), (224, 254, 193, 223), (236, 235, 212, 211), (247, 246, 201, 200), (235, 234, 213, 212), (268, 269, 242, 243), (270, 271, 240, 241), (284, 285, 226, 227), (283, 284, 227, 228), (261, 262, 249, 250), (275, 276, 235, 236), (274, 275, 236, 237), (280, 281, 230, 231), (267, 268, 243, 244), (266, 267, 244, 245), (257, 256, 255, 254), (282, 283, 228, 229), (273, 274, 237, 238), (265, 266, 245, 246), (260, 261, 250, 251), (259, 260, 251, 252), (264, 265, 246, 247), (286, 287, 224, 225), (285, 286, 225, 226), (263, 264, 247, 248), (272, 273, 238, 239), (271, 272, 239, 240), (256, 258, 253, 255), (258, 259, 252, 253), (171, 170, 459, 457), (166, 165, 469, 466), (184, 183, 433, 431), (191, 189, 421, 417), (182, 181, 437, 435), (269, 270, 241, 242), (220, 221, 162, 163), (287, 257, 254, 224), (223, 193, 190, 160), (279, 280, 231, 232), (222, 223, 160, 161), (186, 185, 429, 427), (278, 279, 232, 233), (246, 245, 202, 201), (177, 176, 446, 445), (277, 278, 233, 234), (245, 244, 203, 202), (178, 177, 445, 443), (276, 277, 234, 235), (234, 233, 214, 213), (185, 184, 431, 429), (243, 242, 205, 204), (168, 167, 465, 463), (180, 179, 441, 439), (232, 231, 216, 215), (189, 188, 423, 421), (242, 241, 206, 205), (213, 214, 169, 170), (241, 240, 207, 206), (206, 207, 176, 177), (253, 252, 195, 194), (196, 197, 186, 187), (262, 263, 248, 249), (215, 216, 167, 168), (281, 282, 229, 230), (194, 195, 188, 189), (43, 40, 296, 299), (55, 53, 309, 311), (42, 39, 295, 298), (54, 52, 308, 310), (41, 34, 290, 297), (34, 51, 307, 290), (40, 38, 294, 296), (53, 50, 306, 309), (33, 63, 319, 289), (39, 37, 293, 295), (52, 49, 305, 308), (32, 62, 318, 288), (38, 36, 292, 294), (51, 48, 304, 307), (63, 61, 317, 319), (37, 35, 291, 293), (50, 47, 303, 306), (62, 60, 316, 318), (36, 33, 289, 292), (49, 46, 302, 305), (61, 59, 315, 317), (35, 32, 288, 291), (48, 45, 301, 304), (60, 58, 314, 316), (47, 44, 300, 303), (59, 57, 313, 315), (46, 43, 299, 302), (58, 56, 312, 314), (45, 42, 298, 301), (57, 55, 311, 313), (44, 41, 297, 300), (56, 54, 310, 312), (385, 384, 320, 323), (387, 386, 333, 336), (389, 388, 346, 348), (391, 390, 332, 335), (393, 392, 345, 347), (395, 394, 331, 334), (388, 396, 344, 346), (386, 397, 330, 333), (392, 398, 343, 345), (390, 399, 329, 332), (396, 400, 342, 344), (394, 401, 328, 331), (398, 402, 341, 343), (397, 403, 327, 330), (400, 404, 340, 342), (399, 405, 322, 329), (405, 406, 339, 322), (401, 407, 326, 328), (402, 408, 338, 341), (410, 409, 351, 321), (403, 411, 325, 327), (404, 412, 337, 340), (384, 413, 350, 320), (407, 414, 324, 326), (406, 387, 336, 339), (409, 415, 349, 351), (411, 385, 323, 325), (408, 391, 335, 338), (413, 389, 348, 350), (414, 410, 321, 324), (412, 395, 334, 337), (415, 393, 347, 349), (481, 480, 362, 365), (483, 482, 375, 377), (485, 484, 361, 364), (487, 486, 374, 376), (489, 488, 360, 363), (482, 490, 373, 375), (480, 491, 359, 362), (486, 492, 372, 374), (484, 493, 354, 361), (493, 494, 371, 354), (488, 495, 358, 360), (490, 496, 370, 373), (498, 497, 383, 353), (491, 499, 357, 359), (492, 500, 369, 372), (502, 501, 382, 352), (495, 503, 356, 358), (494, 504, 368, 371), (497, 505, 381, 383), (499, 506, 355, 357), (496, 507, 367, 370), (501, 508, 380, 382), (503, 498, 353, 356), (500, 509, 366, 369), (505, 510, 379, 381), (506, 502, 352, 355), (504, 481, 365, 368), (508, 511, 378, 380), (507, 485, 364, 367), (510, 483, 377, 379), (509, 489, 363, 366), (511, 487, 376, 378), (317, 315, 393, 415), (305, 302, 395, 412), (292, 289, 410, 414), (318, 316, 389, 413), (306, 303, 391, 408), (293, 291, 385, 411), (319, 317, 415, 409), (307, 304, 387, 406), (294, 292, 414, 407), (288, 318, 413, 384), (308, 305, 412, 404), (295, 293, 411, 403), (289, 319, 409, 410), (309, 306, 408, 402), (296, 294, 407, 401), (290, 307, 406, 405), (297, 290, 405, 399), (310, 308, 404, 400), (298, 295, 403, 397), (311, 309, 402, 398), (299, 296, 401, 394), (312, 310, 400, 396), (300, 297, 399, 390), (313, 311, 398, 392), (301, 298, 397, 386), (314, 312, 396, 388), (302, 299, 394, 395), (315, 313, 392, 393), (303, 300, 390, 391), (316, 314, 388, 389), (304, 301, 386, 387), (291, 288, 384, 385), (429, 431, 430, 428), (455, 457, 456, 454), (419, 417, 416, 418), (465, 466, 467, 464), (451, 453, 452, 450), (437, 439, 438, 436), (443, 445, 444, 442), (477, 479, 478, 476), (421, 423, 422, 420), (463, 465, 464, 462), (445, 446, 447, 444), (449, 451, 450, 448), (469, 471, 470, 468), (475, 477, 476, 474), (459, 461, 460, 458), (453, 455, 454, 452), (431, 433, 432, 430), (441, 443, 442, 440), (479, 419, 418, 478), (466, 469, 468, 467), (471, 473, 472, 470), (457, 459, 458, 456), (417, 421, 420, 416), (427, 429, 428, 426), (446, 449, 448, 447), (473, 475, 474, 472), (433, 435, 434, 432), (461, 463, 462, 460), (435, 437, 436, 434), (423, 425, 424, 422), (425, 427, 426, 424), (439, 441, 440, 438), (190, 191, 417, 419), (346, 344, 487, 511), (334, 331, 489, 509), (347, 345, 483, 510), (335, 332, 485, 507), (348, 346, 511, 508), (336, 333, 481, 504), (323, 320, 502, 506), (349, 347, 510, 505), (337, 334, 509, 500), (324, 321, 498, 503), (350, 348, 508, 501), (338, 335, 507, 496), (325, 323, 506, 499), (351, 349, 505, 497), (339, 336, 504, 494), (326, 324, 503, 495), (320, 350, 501, 502), (340, 337, 500, 492), (327, 325, 499, 491), (321, 351, 497, 498), (341, 338, 496, 490), (328, 326, 495, 488), (322, 339, 494, 493), (329, 322, 493, 484), (342, 340, 492, 486), (330, 327, 491, 480), (343, 341, 490, 482), (331, 328, 488, 489), (344, 342, 486, 487), (332, 329, 484, 485), (345, 343, 482, 483), (333, 330, 480, 481)])
me_circle_016.polygons.foreach_set('use_smooth', [True] * 481)
_uv = me_circle_016.uv_layers.new(name='UVMap')
_uv.uv.foreach_set('vector', [0.0, 0.0, 0.0, 0.0, 0.0, 0.0, 0.0, 0.0, 0.0, 0.0, 0.0, 0.0, 0.0, 0.0, 0.0, 0.0, 0.0, 0.0, 0.0, 0.0, 0.0, 0.0, 0.0, 0.0, 0.0, 0.0, 0.0, 0.0, 0.0, 0.0, 0.0, 0.0, 0.0, 0.0, 0.0, 0.0, 0.0, 0.0, 0.0, 0.0, 0.0, 0.0, 0.0, 0.0, 0.0, 0.0, 0.0, 0.0, 0.0, 0.0, 0.0, 0.0, 0.0, 0.0, 0.0, 0.0, 0.0, 0.0, 0.0, 0.0, 0.0, 0.0, 0.0, 0.0, 0.0, 0.0, 0.0, 0.0, 0.0, 0.0, 0.0, 0.0, 0.0, 0.0, 0.0, 0.0, 0.0, 0.0, 0.0, 0.0, 0.0, 0.0, 0.0, 0.0, 0.0, 0.0, 0.0, 0.0, 0.0, 0.0, 0.0, 0.0, 0.0, 0.0, 0.0, 0.0, 0.0, 0.0, 0.0, 0.0, 0.0, 0.0, 0.0, 0.0, 0.0, 0.0, 0.0, 0.0, 0.0, 0.0, 0.0, 0.0, 0.0, 0.0, 0.0, 0.0, 0.0, 0.0, 0.0, 0.0, 0.0, 0.0, 0.0, 0.0, 0.0, 0.0, 0.0, 0.0, 0.0, 0.0, 0.0, 0.0, 0.0, 0.0, 0.0, 0.0, 0.0, 0.0, 0.0, 0.0, 0.0, 0.0, 0.0, 0.0, 0.0, 0.0, 0.0, 0.0, 0.0, 0.0, 0.0, 0.0, 0.0, 0.0, 0.0, 0.0, 0.0, 0.0, 0.0, 0.0, 0.0, 0.0, 0.0, 0.0, 0.0, 0.0, 0.0, 0.0, 0.0, 0.0, 0.0, 0.0, 0.0, 0.0, 0.0, 0.0, 0.0, 0.0, 0.0, 0.0, 0.0, 0.0, 0.0, 0.0, 0.0, 0.0, 0.0, 0.0, 0.0, 0.0, 0.0, 0.0, 0.0, 0.0, 0.0, 0.0, 0.0, 0.0, 0.0, 0.0, 0.0, 0.0, 0.0, 0.0, 0.0, 0.0, 0.0, 0.0, 0.0, 0.0, 0.0, 0.0, 0.0, 0.0, 0.0, 0.0, 0.0, 0.0, 0.0, 0.0, 0.0, 0.0, 0.0, 0.0, 0.0, 0.0, 0.0, 0.0, 0.0, 0.0, 0.0, 0.0, 0.0, 0.0, 0.0, 0.0, 0.0, 0.0, 0.0, 0.0, 0.0, 0.0, 0.0, 0.0, 0.0, 0.0, 0.0, 0.0, 0.0, 0.0, 0.0, 0.0, 0.0, 0.0, 0.0, 0.0, 0.0, 0.0, 0.0, 0.0, 0.0, 0.0, 0.0, 0.0, 0.0, 0.0, 0.0, 0.0, 0.0, 0.0, 0.0, 0.0, 0.0, 0.0, 0.0, 0.0, 0.0, 0.0, 0.0, 0.0, 0.0, 0.0, 0.0, 0.0, 0.0, 0.0, 0.0, 0.0, 0.0, 0.0, 0.0, 0.0, 0.0, 0.0, 0.0, 0.0, 0.0, 0.0, 0.0, 0.0, 0.0, 0.0, 0.0, 0.0, 0.0, 0.0, 0.0, 0.0, 0.0, 0.0, 0.0, 0.0, 0.0, 0.0, 0.0, 0.0, 0.0, 0.0, 0.0, 0.0, 0.0, 0.0, 0.0, 0.0, 0.0, 0.0, 0.0, 0.0, 0.0, 0.0, 0.0, 0.0, 0.0, 0.0, 0.0, 0.0, 0.0, 0.0, 0.0, 0.0, 0.0, 0.0, 0.0, 0.0, 0.0, 0.0, 0.0, 0.0, 0.0, 0.0, 0.0, 0.0, 0.0, 0.0, 0.0, 0.0, 0.0, 0.0, 0.0, 0.0, 0.0, 0.0, 0.0, 0.0, 0.0, 0.0, 0.0, 0.0, 0.0, 0.0, 0.0, 0.0, 0.0, 0.0, 0.0, 0.0, 0.0, 0.0, 0.0, 0.0, 0.0, 0.0, 0.0, 0.0, 0.0, 0.0, 0.0, 0.0, 0.0, 0.0, 0.0, 0.0, 0.0, 0.0, 0.0, 0.0, 0.0, 0.0, 0.0, 0.0, 0.0, 0.0, 0.0, 0.0, 0.0, 0.0, 0.0, 0.0, 0.0, 0.0, 0.0, 0.0, 0.0, 0.0, 0.0, 0.0, 0.0, 0.0, 0.0, 0.0, 0.0, 0.0, 0.0, 0.0, 0.0, 0.0, 0.0, 0.0, 0.0, 0.0, 0.0, 0.0, 0.0, 0.0, 0.0, 0.0, 0.0, 0.0, 0.0, 0.0, 0.0, 0.0, 0.0, 0.0, 0.0, 0.0, 0.0, 0.0, 0.0, 0.0, 0.0, 0.0, 0.0, 0.0, 0.0, 0.0, 0.0, 0.0, 0.0, 0.0, 0.0, 0.0, 0.0, 0.0, 0.0, 0.0, 0.0, 0.0, 0.0, 0.0, 0.0, 0.0, 0.0, 0.0, 0.0, 0.0, 0.0, 0.0, 0.0, 0.0, 0.0, 0.0, 0.0, 0.0, 0.0, 0.0, 0.0, 0.0, 0.0, 0.0, 0.0, 0.0, 0.0, 0.0, 0.0, 0.0, 0.0, 0.0, 0.0, 0.0, 0.0, 0.0, 0.0, 0.0, 0.0, 0.0, 0.0, 0.0, 0.0, 0.0, 0.0, 0.0, 0.0, 0.0, 0.0, 0.0, 0.0, 0.0, 0.0, 0.0, 0.0, 0.0, 0.0, 0.0, 0.0, 0.0, 0.0, 0.0, 0.0, 0.0, 0.0, 0.0, 0.0, 0.0, 0.0, 0.0, 0.0, 0.0, 0.0, 0.0, 0.0, 0.0, 0.0, 0.0, 0.0, 0.0, 0.0, 0.0, 0.0, 0.0, 0.0, 0.0, 0.0, 0.0, 0.0, 0.0, 0.0, 0.0, 0.0, 0.0, 0.0, 0.0, 0.0, 0.0, 0.0, 0.0, 0.0, 0.0, 0.0, 0.0, 0.0, 0.0, 0.0, 0.0, 0.0, 0.0, 0.0, 0.0, 0.0, 0.0, 0.0, 0.0, 0.0, 0.0, 0.0, 0.0, 0.0, 0.0, 0.0, 0.0, 0.0, 0.0, 0.0, 0.0, 0.0, 0.0, 0.0, 0.0, 0.0, 0.0, 0.0, 0.0, 0.0, 0.0, 0.0, 0.0, 0.0, 0.0, 0.0, 0.0, 0.0, 0.0, 0.0, 0.0, 0.0, 0.0, 0.0, 0.0, 0.0, 0.0, 0.0, 0.0, 0.0, 0.0, 0.0, 0.0, 0.0, 0.0, 0.0, 0.0, 0.0, 0.0, 0.0, 0.0, 0.0, 0.0, 0.0, 0.0, 0.0, 0.0, 0.0, 0.0, 0.0, 0.0, 0.0, 0.0, 0.0, 0.0, 0.0, 0.0, 0.0, 0.0, 0.0, 0.0, 0.0, 0.0, 0.0, 0.0, 0.0, 0.0, 0.0, 0.0, 0.0, 0.0, 0.0, 0.0, 0.0, 0.0, 0.0, 0.0, 0.0, 0.0, 0.0, 0.0, 0.0, 0.0, 0.0, 0.0, 0.0, 0.0, 0.0, 0.0, 0.0, 0.0, 0.0, 0.0, 0.0, 0.0, 0.0, 0.0, 0.0, 0.0, 0.0, 0.0, 0.0, 0.0, 0.0, 0.0, 0.0, 0.0, 0.0, 0.0, 0.0, 0.0, 0.0, 0.0, 0.0, 0.0, 0.0, 0.0, 0.0, 0.0, 0.0, 0.0, 0.0, 0.0, 0.0, 0.0, 0.0, 0.0, 0.0, 0.0, 0.0, 0.0, 0.0, 0.0, 0.0, 0.0, 0.0, 0.0, 0.0, 0.0, 0.0, 0.0, 0.0, 0.0, 0.0, 0.0, 0.0, 0.0, 0.0, 0.0, 0.0, 0.0, 0.0, 0.0, 0.0, 0.0, 0.0, 0.0, 0.0, 0.0, 0.0, 0.0, 0.0, 0.0, 0.0, 0.0, 0.0, 0.0, 0.0, 0.0, 0.0, 0.0, 0.0, 0.0, 0.0, 0.0, 0.0, 0.0, 0.0, 0.0, 0.0, 0.0, 0.0, 0.0, 0.0, 0.0, 0.0, 0.0, 0.0, 0.0, 0.0, 0.0, 0.0, 0.0, 0.0, 0.0, 0.0, 0.0, 0.0, 0.0, 0.0, 0.0, 0.0, 0.0, 0.0, 0.0, 0.0, 0.0, 0.0, 0.0, 0.0, 0.0, 0.0, 0.0, 0.0, 0.0, 0.0, 0.0, 0.0, 0.0, 0.0, 0.0, 0.0, 0.0, 0.0, 0.0, 0.0, 0.0, 0.0, 0.0, 0.0, 0.0, 0.0, 0.0, 0.0, 0.0, 0.0, 0.0, 0.0, 0.0, 0.0, 0.0, 0.0, 0.0, 0.0, 0.0, 0.0, 0.0, 0.0, 0.0, 0.0, 0.0, 0.0, 0.0, 0.0, 0.0, 0.0, 0.0, 0.0, 0.0, 0.0, 0.0, 0.0, 0.0, 0.0, 0.0, 0.0, 0.0, 0.0, 0.0, 0.0, 0.0, 0.0, 0.0, 0.0, 0.0, 0.0, 0.0, 0.0, 0.0, 0.0, 0.0, 0.0, 0.0, 0.0, 0.0, 0.0, 0.0, 0.0, 0.0, 0.0, 0.0, 0.0, 0.0, 0.0, 0.0, 0.0, 0.0, 0.0, 0.0, 0.0, 0.0, 0.0, 0.0, 0.0, 0.0, 0.0, 0.0, 0.0, 0.0, 0.0, 0.0, 0.0, 0.0, 0.0, 0.0, 0.0, 0.0, 0.0, 0.0, 0.0, 0.0, 0.0, 0.0, 0.0, 0.0, 0.0, 0.0, 0.0, 0.0, 0.0, 0.0, 0.0, 0.0, 0.0, 0.0, 0.0, 0.0, 0.0, 0.0, 0.0, 0.0, 0.0, 0.0, 0.0, 0.0, 0.0, 0.0, 0.0, 0.0, 0.0, 0.0, 0.0, 0.0, 0.0, 0.0, 0.0, 0.0, 0.0, 0.0, 0.0, 0.0, 0.0, 0.0, 0.0, 0.0, 0.0, 0.0, 0.0, 0.0, 0.0, 0.0, 0.0, 0.0, 0.0, 0.0, 0.0, 0.0, 0.0, 0.0, 0.0, 0.0, 0.0, 0.0, 0.0, 0.0, 0.0, 0.0, 0.0, 0.0, 0.0, 0.0, 0.0, 0.0, 0.0, 0.0, 0.0, 0.0, 0.0, 0.0, 0.0, 0.0, 0.0, 0.0, 0.0, 0.0, 0.0, 0.0, 0.0, 0.0, 0.0, 0.0, 0.0, 0.0, 0.0, 0.0, 0.0, 0.0, 0.0, 0.0, 0.0, 0.0, 0.0, 0.0, 0.0, 0.0, 0.0, 0.0, 0.0, 0.0, 0.0, 0.0, 0.0, 0.0, 0.0, 0.0, 0.0, 0.0, 0.0, 0.0, 0.0, 0.0, 0.0, 0.0, 0.0, 0.0, 0.0, 0.0, 0.0, 0.0, 0.0, 0.0, 0.0, 0.0, 0.0, 0.0, 0.0, 0.0, 0.0, 0.0, 0.0, 0.0, 0.0, 0.0, 0.0, 0.0, 0.0, 0.0, 0.0, 0.0, 0.0, 0.0, 0.0, 0.0, 0.0, 0.0, 0.0, 0.0, 0.0, 0.0, 0.0, 0.0, 0.0, 0.0, 0.0, 0.0, 0.0, 0.0, 0.0, 0.0, 0.0, 0.0, 0.0, 0.0, 0.0, 0.0, 0.0, 0.0, 0.0, 0.0, 0.0, 0.0, 0.0, 0.0, 0.0, 0.0, 0.0, 0.0, 0.0, 0.0, 0.0, 0.0, 0.0, 0.0, 0.0, 0.0, 0.0, 0.0, 0.0, 0.0, 0.0, 0.0, 0.0, 0.0, 0.0, 0.0, 0.0, 0.0, 0.0, 0.0, 0.0, 0.0, 0.0, 0.0, 0.0, 0.0, 0.0, 0.0, 0.0, 0.0, 0.0, 0.0, 0.0, 0.0, 0.0, 0.0, 0.0, 0.0, 0.0, 0.0, 0.0, 0.0, 0.0, 0.0, 0.0, 0.0, 0.0, 0.0, 0.0, 0.0, 0.0, 0.0, 0.0, 0.0, 0.0, 0.0, 0.0, 0.0, 0.0, 0.0, 0.0, 0.0, 0.0, 0.0, 0.0, 0.0, 0.0, 0.0, 0.0, 0.0, 0.0, 0.0, 0.0, 0.0, 0.0, 0.0, 0.0, 0.0, 0.0, 0.0, 0.0, 0.0, 0.0, 0.0, 0.0, 0.0, 0.0, 0.0, 0.0, 0.0, 0.0, 0.0, 0.0, 0.0, 0.0, 0.0, 0.0, 0.0, 0.0, 0.0, 0.0, 0.0, 0.0, 0.0, 0.0, 0.0, 0.0, 0.0, 0.0, 0.0, 0.0, 0.0, 0.0, 0.0, 0.0, 0.0, 0.0, 0.0, 0.0, 0.0, 0.0, 0.0, 0.0, 0.0, 0.0, 0.0, 0.0, 0.0, 0.0, 0.0, 0.0, 0.0, 0.0, 0.0, 0.0, 0.0, 0.0, 0.0, 0.0, 0.0, 0.0, 0.0, 0.0, 0.0, 0.0, 0.0, 0.0, 0.0, 0.0, 0.0, 0.0, 0.0, 0.0, 0.0, 0.0, 0.0, 0.0, 0.0, 0.0, 0.0, 0.0, 0.0, 0.0, 0.0, 0.0, 0.0, 0.0, 0.0, 0.0, 0.0, 0.0, 0.0, 0.0, 0.0, 0.0, 0.0, 0.0, 0.0, 0.0, 0.0, 0.0, 0.0, 0.0, 0.0, 0.0, 0.0, 0.0, 0.0, 0.0, 0.0, 0.0, 0.0, 0.0, 0.0, 0.0, 0.0, 0.0, 0.0, 0.0, 0.0, 0.0, 0.0, 0.0, 0.0, 0.0, 0.0, 0.0, 0.0, 0.0, 0.0, 0.0, 0.0, 0.0, 0.0, 0.0, 0.0, 0.0, 0.0, 0.0, 0.0, 0.0, 0.0, 0.0, 0.0, 0.0, 0.0, 0.0, 0.0, 0.0, 0.0, 0.0, 0.0, 0.0, 0.0, 0.0, 0.0, 0.0, 0.0, 0.0, 0.0, 0.0, 0.0, 0.0, 0.0, 0.0, 0.0, 0.0, 0.0, 0.0, 0.0, 0.0, 0.0, 0.0, 0.0, 0.0, 0.0, 0.0, 0.0, 0.0, 0.0, 0.0, 0.0, 0.0, 0.0, 0.0, 0.0, 0.0, 0.0, 0.0, 0.0, 0.0, 0.0, 0.0, 0.0, 0.0, 0.0, 0.0, 0.0, 0.0, 0.0, 0.0, 0.0, 0.0, 0.0, 0.0, 0.0, 0.0, 0.0, 0.0, 0.0, 0.0, 0.0, 0.0, 0.0, 0.0, 0.0, 0.0, 0.0, 0.0, 0.0, 0.0, 0.0, 0.0, 0.0, 0.0, 0.0, 0.0, 0.0, 0.0, 0.0, 0.0, 0.0, 0.0, 0.0, 0.0, 0.0, 0.0, 0.0, 0.0, 0.0, 0.0, 0.0, 0.0, 0.0, 0.0, 0.0, 0.0, 0.0, 0.0, 0.0, 0.0, 0.0, 0.0, 0.0, 0.0, 0.0, 0.0, 0.0, 0.0, 0.0, 0.0, 0.0, 0.0, 0.0, 0.0, 0.0, 0.0, 0.0, 0.0, 0.0, 0.0, 0.0, 0.0, 0.0, 0.0, 0.0, 0.0, 0.0, 0.0, 0.0, 0.0, 0.0, 0.0, 0.0, 0.0, 0.0, 0.0, 0.0, 0.0, 0.0, 0.0, 0.0, 0.0, 0.0, 0.0, 0.0, 0.0, 0.0, 0.0, 0.0, 0.0, 0.0, 0.0, 0.0, 0.0, 0.0, 0.0, 0.0, 0.0, 0.0, 0.0, 0.0, 0.0, 0.0, 0.0, 0.0, 0.0, 0.0, 0.0, 0.0, 0.0, 0.0, 0.0, 0.0, 0.0, 0.0, 0.0, 0.0, 0.0, 0.0, 0.0, 0.0, 0.0, 0.0, 0.0, 0.0, 0.0, 0.0, 0.0, 0.0, 0.0, 0.0, 0.0, 0.0, 0.0, 0.0, 0.0, 0.0, 0.0, 0.0, 0.0, 0.0, 0.0, 0.0, 0.0, 0.0, 0.0, 0.0, 0.0, 0.0, 0.0, 0.0, 0.0, 0.0, 0.0, 0.0, 0.0, 0.0, 0.0, 0.0, 0.0, 0.0, 0.0, 0.0, 0.0, 0.0, 0.0, 0.0, 0.0, 0.0, 0.0, 0.0, 0.0, 0.0, 0.0, 0.0, 0.0, 0.0, 0.0, 0.0, 0.0, 0.0, 0.0, 0.0, 0.0, 0.0, 0.0, 0.0, 0.0, 0.0, 0.0, 0.0, 0.0, 0.0, 0.0, 0.0, 0.0, 0.0, 0.0, 0.0, 0.0, 0.0, 0.0, 0.0, 0.0, 0.0, 0.0, 0.0, 0.0, 0.0, 0.0, 0.0, 0.0, 0.0, 0.0, 0.0, 0.0, 0.0, 0.0, 0.0, 0.0, 0.0, 0.0, 0.0, 0.0, 0.0, 0.0, 0.0, 0.0, 0.0, 0.0, 0.0, 0.0, 0.0, 0.0, 0.0, 0.0, 0.0, 0.0, 0.0, 0.0, 0.0, 0.0, 0.0, 0.0, 0.0, 0.0, 0.0, 0.0, 0.0, 0.0, 0.0, 0.0, 0.0, 0.0, 0.0, 0.0, 0.0, 0.0, 0.0, 0.0, 0.0, 0.0, 0.0, 0.0, 0.0, 0.0, 0.0, 0.0, 0.0, 0.0, 0.0, 0.0, 0.0, 0.0, 0.0, 0.0, 0.0, 0.0, 0.0, 0.0, 0.0, 0.0, 0.0, 0.0, 0.0, 0.0, 0.0, 0.0, 0.0, 0.0, 0.0, 0.0, 0.0, 0.0, 0.0, 0.0, 0.0, 0.0, 0.0, 0.0, 0.0, 0.0, 0.0, 0.0, 0.0, 0.0, 0.0, 0.0, 0.0, 0.0, 0.0, 0.0, 0.0, 0.0, 0.0, 0.0, 0.0, 0.0, 0.0, 0.0, 0.0, 0.0, 0.0, 0.0, 0.0, 0.0, 0.0, 0.0, 0.0, 0.0, 0.0, 0.0, 0.0, 0.0, 0.0, 0.0, 0.0, 0.0, 0.0, 0.0, 0.0, 0.0, 0.0, 0.0, 0.0, 0.0, 0.0, 0.0, 0.0, 0.0, 0.0, 0.0, 0.0, 0.0, 0.0, 0.0, 0.0, 0.0, 0.0, 0.0, 0.0, 0.0, 0.0, 0.0, 0.0, 0.0, 0.0, 0.0, 0.0, 0.0, 0.0, 0.0, 0.0, 0.0, 0.0, 0.0, 0.0, 0.0, 0.0, 0.0, 0.0, 0.0, 0.0, 0.0, 0.0, 0.0, 0.0, 0.0, 0.0, 0.0, 0.0, 0.0, 0.0, 0.0, 0.0, 0.0, 0.0, 0.0, 0.0, 0.0, 0.0, 0.0, 0.0, 0.0, 0.0, 0.0, 0.0, 0.0, 0.0, 0.0, 0.0, 0.0, 0.0, 0.0, 0.0, 0.0, 0.0, 0.0, 0.0, 0.0, 0.0, 0.0, 0.0, 0.0, 0.0, 0.0, 0.0, 0.0, 0.0, 0.0, 0.0, 0.0, 0.0, 0.0, 0.0, 0.0, 0.0, 0.0, 0.0, 0.0, 0.0, 0.0, 0.0, 0.0, 0.0, 0.0, 0.0, 0.0, 0.0, 0.0, 0.0, 0.0, 0.0, 0.0, 0.0, 0.0, 0.0, 0.0, 0.0, 0.0, 0.0, 0.0, 0.0, 0.0, 0.0, 0.0, 0.0, 0.0, 0.0, 0.0, 0.0, 0.0, 0.0, 0.0, 0.0, 0.0, 0.0, 0.0, 0.0, 0.0, 0.0, 0.0, 0.0, 0.0, 0.0, 0.0, 0.0, 0.0, 0.0, 0.0, 0.0, 0.0, 0.0, 0.0, 0.0, 0.0, 0.0, 0.0, 0.0, 0.0, 0.0, 0.0, 0.0, 0.0, 0.0, 0.0, 0.0, 0.0, 0.0, 0.0, 0.0, 0.0, 0.0, 0.0, 0.0, 0.0, 0.0, 0.0, 0.0, 0.0, 0.0, 0.0, 0.0, 0.0, 0.0, 0.0, 0.0, 0.0, 0.0, 0.0, 0.0, 0.0, 0.0, 0.0, 0.0, 0.0, 0.0, 0.0, 0.0, 0.0, 0.0, 0.0, 0.0, 0.0, 0.0, 0.0, 0.0, 0.0, 0.0, 0.0, 0.0, 0.0, 0.0, 0.0, 0.0, 0.0, 0.0, 0.0, 0.0, 0.0, 0.0, 0.0, 0.0, 0.0, 0.0, 0.0, 0.0, 0.0, 0.0, 0.0, 0.0, 0.0, 0.0, 0.0, 0.0, 0.0, 0.0, 0.0, 0.0, 0.0, 0.0, 0.0, 0.0, 0.0, 0.0, 0.0, 0.0, 0.0, 0.0, 0.0, 0.0, 0.0, 0.0, 0.0, 0.0, 0.0, 0.0, 0.0, 0.0, 0.0, 0.0, 0.0, 0.0, 0.0, 0.0, 0.0, 0.0, 0.0, 0.0, 0.0, 0.0, 0.0, 0.0, 0.0, 0.0, 0.0, 0.0, 0.0, 0.0, 0.0, 0.0, 0.0, 0.0, 0.0, 0.0, 0.0, 0.0, 0.0, 0.0, 0.0, 0.0, 0.0, 0.0, 0.0, 0.0, 0.0, 0.0, 0.0, 0.0, 0.0, 0.0, 0.0, 0.0, 0.0, 0.0, 0.0, 0.0, 0.0, 0.0, 0.0, 0.0, 0.0, 0.0, 0.0, 0.0, 0.0, 0.0, 0.0, 0.0, 0.0, 0.0, 0.0, 0.0, 0.0, 0.0, 0.0, 0.0, 0.0, 0.0, 0.0, 0.0, 0.0, 0.0, 0.0, 0.0, 0.0, 0.0, 0.0, 0.0, 0.0, 0.0, 0.0, 0.0, 0.0, 0.0, 0.0, 0.0, 0.0, 0.0, 0.0, 0.0, 0.0, 0.0, 0.0, 0.0, 0.0, 0.0, 0.0, 0.0, 0.0, 0.0, 0.0, 0.0, 0.0, 0.0, 0.0, 0.0, 0.0, 0.0, 0.0, 0.0, 0.0, 0.0, 0.0, 0.0, 0.0, 0.0, 0.0, 0.0, 0.0, 0.0, 0.0, 0.0, 0.0, 0.0, 0.0, 0.0, 0.0, 0.0, 0.0, 0.0, 0.0, 0.0, 0.0, 0.0, 0.0, 0.0, 0.0, 0.0, 0.0, 0.0, 0.0, 0.0, 0.0, 0.0, 0.0, 0.0, 0.0, 0.0, 0.0, 0.0, 0.0, 0.0, 0.0, 0.0, 0.0, 0.0, 0.0, 0.0, 0.0, 0.0, 0.0, 0.0, 0.0, 0.0, 0.0, 0.0, 0.0, 0.0, 0.0, 0.0, 0.0, 0.0, 0.0, 0.0, 0.0, 0.0, 0.0, 0.0, 0.0, 0.0, 0.0, 0.0, 0.0, 0.0, 0.0, 0.0, 0.0, 0.0, 0.0, 0.0, 0.0, 0.0, 0.0, 0.0, 0.0, 0.0, 0.0, 0.0, 0.0, 0.0, 0.0, 0.0, 0.0, 0.0, 0.0, 0.0, 0.0, 0.0, 0.0, 0.0, 0.0, 0.0, 0.0, 0.0, 0.0, 0.0, 0.0, 0.0, 0.0, 0.0, 0.0, 0.0, 0.0, 0.0, 0.0, 0.0, 0.0, 0.0, 0.0, 0.0, 0.0, 0.0, 0.0, 0.0, 0.0, 0.0, 0.0, 0.0, 0.0, 0.0, 0.0, 0.0, 0.0, 0.0, 0.0, 0.0, 0.0, 0.0, 0.0, 0.0, 0.0, 0.0, 0.0, 0.0, 0.0, 0.0, 0.0, 0.0, 0.0, 0.0, 0.0, 0.0, 0.0, 0.0, 0.0, 0.0, 0.0, 0.0, 0.0, 0.0, 0.0, 0.0, 0.0, 0.0, 0.0, 0.0, 0.0, 0.0, 0.0, 0.0, 0.0, 0.0, 0.0, 0.0, 0.0, 0.0, 0.0, 0.0, 0.0, 0.0, 0.0, 0.0, 0.0, 0.0, 0.0, 0.0, 0.0, 0.0, 0.0, 0.0, 0.0, 0.0, 0.0, 0.0, 0.0, 0.0, 0.0, 0.0, 0.0, 0.0, 0.0, 0.0, 0.0, 0.0, 0.0, 0.0, 0.0, 0.0, 0.0, 0.0, 0.0, 0.0, 0.0, 0.0, 0.0, 0.0, 0.0, 0.0, 0.0, 0.0, 0.0, 0.0, 0.0, 0.0, 0.0, 0.0, 0.0, 0.0, 0.0, 0.0, 0.0, 0.0, 0.0, 0.0, 0.0, 0.0, 0.0, 0.0, 0.0, 0.0, 0.0, 0.0, 0.0, 0.0, 0.0, 0.0, 0.0, 0.0, 0.0, 0.0, 0.0, 0.0, 0.0, 0.0, 0.0, 0.0, 0.0, 0.0, 0.0, 0.0, 0.0, 0.0, 0.0, 0.0, 0.0, 0.0, 0.0, 0.0, 0.0, 0.0, 0.0, 0.0, 0.0, 0.0, 0.0, 0.0, 0.0, 0.0, 0.0, 0.0, 0.0, 0.0, 0.0, 0.0, 0.0, 0.0, 0.0, 0.0, 0.0, 0.0, 0.0, 0.0, 0.0, 0.0, 0.0, 0.0, 0.0, 0.0, 0.0, 0.0, 0.0, 0.0, 0.0, 0.0, 0.0, 0.0, 0.0, 0.0, 0.0, 0.0, 0.0, 0.0, 0.0, 0.0, 0.0, 0.0, 0.0, 0.0, 0.0, 0.0, 0.0, 0.0, 0.0, 0.0, 0.0, 0.0, 0.0, 0.0, 0.0, 0.0, 0.0, 0.0, 0.0, 0.0, 0.0, 0.0, 0.0, 0.0, 0.0, 0.0, 0.0, 0.0, 0.0, 0.0, 0.0, 0.0, 0.0, 0.0, 0.0, 0.0, 0.0, 0.0, 0.0, 0.0, 0.0, 0.0, 0.0, 0.0, 0.0, 0.0, 0.0, 0.0, 0.0, 0.0, 0.0, 0.0, 0.0, 0.0, 0.0, 0.0, 0.0, 0.0, 0.0, 0.0, 0.0, 0.0, 0.0, 0.0, 0.0, 0.0, 0.0, 0.0, 0.0, 0.0, 0.0, 0.0, 0.0, 0.0, 0.0, 0.0, 0.0, 0.0, 0.0, 0.0, 0.0, 0.0, 0.0, 0.0, 0.0, 0.0, 0.0, 0.0, 0.0, 0.0, 0.0, 0.0, 0.0, 0.0, 0.0, 0.0, 0.0, 0.0, 0.0, 0.0, 0.0, 0.0, 0.0, 0.0, 0.0, 0.0, 0.0, 0.0, 0.0, 0.0, 0.0, 0.0, 0.0, 0.0, 0.0, 0.0, 0.0, 0.0, 0.0, 0.0, 0.0, 0.0, 0.0, 0.0, 0.0, 0.0, 0.0, 0.0, 0.0, 0.0, 0.0, 0.0, 0.0, 0.0, 0.0, 0.0, 0.0, 0.0, 0.0, 0.0, 0.0, 0.0, 0.0, 0.0, 0.0, 0.0, 0.0, 0.0, 0.0, 0.0, 0.0, 0.0, 0.0, 0.0, 0.0, 0.0, 0.0, 0.0, 0.0, 0.0, 0.0, 0.0, 0.0, 0.0, 0.0, 0.0, 0.0, 0.0, 0.0, 0.0, 0.0, 0.0, 0.0, 0.0, 0.0, 0.0, 0.0, 0.0, 0.0, 0.0, 0.0, 0.0, 0.0, 0.0, 0.0, 0.0, 0.0, 0.0, 0.0, 0.0, 0.0, 0.0, 0.0, 0.0, 0.0, 0.0, 0.0, 0.0, 0.0, 0.0, 0.0, 0.0, 0.0, 0.0, 0.0, 0.0, 0.0, 0.0, 0.0, 0.0, 0.0, 0.0, 0.0, 0.0, 0.0, 0.0, 0.0, 0.0, 0.0, 0.0, 0.0, 0.0, 0.0, 0.0, 0.0, 0.0, 0.0, 0.0, 0.0, 0.0, 0.0, 0.0, 0.0, 0.0, 0.0, 0.0, 0.0, 0.0, 0.0, 0.0, 0.0, 0.0, 0.0, 0.0, 0.0, 0.0, 0.0, 0.0, 0.0, 0.0, 0.0, 0.0, 0.0, 0.0, 0.0, 0.0, 0.0, 0.0, 0.0, 0.0, 0.0, 0.0, 0.0, 0.0, 0.0, 0.0, 0.0, 0.0, 0.0, 0.0, 0.0, 0.0, 0.0, 0.0, 0.0, 0.0, 0.0, 0.0, 0.0, 0.0, 0.0, 0.0, 0.0, 0.0, 0.0, 0.0, 0.0, 0.0, 0.0, 0.0, 0.0, 0.0, 0.0, 0.0, 0.0, 0.0, 0.0, 0.0, 0.0, 0.0, 0.0, 0.0, 0.0, 0.0, 0.0, 0.0, 0.0, 0.0, 0.0, 0.0, 0.0, 0.0, 0.0, 0.0, 0.0, 0.0, 0.0, 0.0, 0.0, 0.0, 0.0, 0.0, 0.0, 0.0, 0.0, 0.0, 0.0, 0.0, 0.0, 0.0, 0.0, 0.0, 0.0, 0.0, 0.0, 0.0, 0.0, 0.0, 0.0, 0.0, 0.0, 0.0, 0.0, 0.0, 0.0, 0.0, 0.0, 0.0, 0.0, 0.0, 0.0, 0.0, 0.0, 0.0, 0.0, 0.0, 0.0, 0.0, 0.0, 0.0, 0.0, 0.0, 0.0, 0.0, 0.0, 0.0, 0.0, 0.0, 0.0, 0.0, 0.0, 0.0, 0.0, 0.0, 0.0, 0.0, 0.0, 0.0, 0.0, 0.0, 0.0, 0.0, 0.0, 0.0, 0.0, 0.0, 0.0, 0.0, 0.0, 0.0, 0.0, 0.0, 0.0, 0.0, 0.0, 0.0, 0.0, 0.0, 0.0, 0.0, 0.0, 0.0, 0.0, 0.0, 0.0, 0.0, 0.0, 0.0, 0.0, 0.0, 0.0, 0.0, 0.0, 0.0, 0.0, 0.0, 0.0, 0.0, 0.0, 0.0, 0.0, 0.0, 0.0, 0.0, 0.0, 0.0, 0.0, 0.0, 0.0, 0.0, 0.0, 0.0, 0.0, 0.0, 0.0, 0.0, 0.0, 0.0, 0.0, 0.0, 0.0, 0.0, 0.0, 0.0, 0.0, 0.0, 0.0, 0.0, 0.0, 0.0, 0.0, 0.0, 0.0, 0.0, 0.0, 0.0, 0.0, 0.0, 0.0, 0.0, 0.0, 0.0, 0.0, 0.0, 0.0, 0.0, 0.0, 0.0, 0.0, 0.0, 0.0, 0.0, 0.0, 0.0, 0.0, 0.0, 0.0, 0.0, 0.0, 0.0, 0.0, 0.0, 0.0, 0.0, 0.0, 0.0, 0.0, 0.0, 0.0, 0.0, 0.0, 0.0, 0.0, 0.0, 0.0, 0.0, 0.0, 0.0, 0.0, 0.0, 0.0, 0.0, 0.0, 0.0, 0.0, 0.0, 0.0, 0.0, 0.0, 0.0, 0.0, 0.0, 0.0, 0.0, 0.0, 0.0, 0.0, 0.0, 0.0, 0.0, 0.0, 0.0, 0.0, 0.0, 0.0, 0.0, 0.0, 0.0, 0.0, 0.0, 0.0, 0.0, 0.0, 0.0, 0.0, 0.0, 0.0, 0.0, 0.0, 0.0, 0.0, 0.0, 0.0, 0.0, 0.0, 0.0, 0.0, 0.0, 0.0, 0.0, 0.0, 0.0, 0.0, 0.0, 0.0, 0.0, 0.0, 0.0, 0.0, 0.0, 0.0, 0.0, 0.0, 0.0, 0.0, 0.0, 0.0, 0.0, 0.0, 0.0, 0.0, 0.0, 0.0, 0.0, 0.0, 0.0, 0.0, 0.0, 0.0, 0.0, 0.0, 0.0, 0.0, 0.0, 0.0, 0.0, 0.0, 0.0, 0.0, 0.0, 0.0, 0.0, 0.0, 0.0, 0.0, 0.0, 0.0, 0.0, 0.0, 0.0, 0.0, 0.0, 0.0, 0.0, 0.0, 0.0, 0.0, 0.0, 0.0, 0.0, 0.0, 0.0, 0.0, 0.0, 0.0, 0.0, 0.0, 0.0, 0.0, 0.0, 0.0, 0.0, 0.0, 0.0, 0.0, 0.0, 0.0, 0.0, 0.0, 0.0, 0.0, 0.0, 0.0, 0.0, 0.0, 0.0, 0.0, 0.0, 0.0, 0.0, 0.0, 0.0, 0.0, 0.0, 0.0, 0.0, 0.0, 0.0, 0.0, 0.0, 0.0, 0.0, 0.0, 0.0, 0.0, 0.0, 0.0, 0.0, 0.0, 0.0, 0.0, 0.0, 0.0, 0.0, 0.0, 0.0, 0.0, 0.0, 0.0, 0.0, 0.0, 0.0, 0.0, 0.0, 0.0, 0.0, 0.0, 0.0, 0.0, 0.0, 0.0, 0.0, 0.0, 0.0, 0.0, 0.0, 0.0, 0.0, 0.0, 0.0, 0.0, 0.0, 0.0, 0.0, 0.0, 0.0, 0.0, 0.0, 0.0, 0.0, 0.0, 0.0, 0.0, 0.0, 0.0, 0.0, 0.0, 0.0, 0.0, 0.0, 0.0, 0.0, 0.0, 0.0, 0.0, 0.0, 0.0, 0.0, 0.0, 0.0, 0.0, 0.0, 0.0, 0.0, 0.0, 0.0, 0.0, 0.0, 0.0, 0.0, 0.0, 0.0, 0.0, 0.0, 0.0, 0.0, 0.0, 0.0, 0.0, 0.0, 0.0, 0.0, 0.0, 0.0, 0.0, 0.0, 0.0, 0.0, 0.0, 0.0, 0.0, 0.0, 0.0, 0.0, 0.0, 0.0, 0.0, 0.0, 0.0, 0.0, 0.0, 0.0, 0.0, 0.0, 0.0, 0.0, 0.0, 0.0, 0.0, 0.0, 0.0, 0.0, 0.0, 0.0, 0.0, 0.0, 0.0, 0.0, 0.0, 0.0, 0.0, 0.0, 0.0, 0.0, 0.0, 0.0, 0.0, 0.0, 0.0, 0.0, 0.0, 0.0, 0.0, 0.0, 0.0, 0.0, 0.0, 0.0, 0.0, 0.0, 0.0, 0.0, 0.0, 0.0, 0.0, 0.0, 0.0, 0.0, 0.0, 0.0, 0.0, 0.0, 0.0, 0.0, 0.0, 0.0, 0.0, 0.0, 0.0, 0.0, 0.0, 0.0, 0.0, 0.0, 0.0, 0.0, 0.0, 0.0, 0.0, 0.0, 0.0, 0.0, 0.0, 0.0, 0.0, 0.0, 0.0, 0.0, 0.0, 0.0, 0.0, 0.0, 0.0, 0.0, 0.0, 0.0, 0.0, 0.0, 0.0, 0.0, 0.0, 0.0, 0.0, 0.0, 0.0, 0.0, 0.0, 0.0, 0.0, 0.0, 0.0, 0.0, 0.0, 0.0, 0.0, 0.0, 0.0, 0.0, 0.0, 0.0, 0.0, 0.0, 0.0, 0.0, 0.0, 0.0, 0.0, 0.0, 0.0, 0.0, 0.0, 0.0, 0.0, 0.0, 0.0, 0.0, 0.0, 0.0, 0.0, 0.0, 0.0, 0.0, 0.0, 0.0, 0.0, 0.0, 0.0, 0.0, 0.0, 0.0, 0.0, 0.0, 0.0, 0.0, 0.0, 0.0, 0.0, 0.0, 0.0, 0.0, 0.0, 0.0, 0.0, 0.0, 0.0, 0.0, 0.0, 0.0, 0.0, 0.0, 0.0, 0.0, 0.0, 0.0, 0.0, 0.0, 0.0, 0.0, 0.0, 0.0, 0.0, 0.0, 0.0, 0.0, 0.0, 0.0, 0.0, 0.0, 0.0, 0.0, 0.0, 0.0, 0.0, 0.0, 0.0, 0.0, 0.0, 0.0, 0.0, 0.0, 0.0, 0.0, 0.0, 0.0, 0.0, 0.0, 0.0, 0.0, 0.0, 0.0, 0.0, 0.0, 0.0, 0.0, 0.0, 0.0, 0.0, 0.0, 0.0, 0.0, 0.0, 0.0, 0.0, 0.0, 0.0, 0.0, 0.0, 0.0, 0.0, 0.0, 0.0, 0.0, 0.0, 0.0, 0.0, 0.0, 0.0, 0.0, 0.0, 0.0, 0.0, 0.0, 0.0, 0.0, 0.0, 0.0, 0.0, 0.0, 0.0, 0.0, 0.0, 0.0, 0.0, 0.0, 0.0, 0.0, 0.0, 0.0, 0.0, 0.0, 0.0, 0.0, 0.0, 0.0, 0.0, 0.0, 0.0, 0.0, 0.0, 0.0, 0.0, 0.0, 0.0, 0.0, 0.0, 0.0, 0.0, 0.0, 0.0, 0.0, 0.0, 0.0, 0.0, 0.0, 0.0, 0.0, 0.0, 0.0, 0.0, 0.0, 0.0, 0.0, 0.0, 0.0, 0.0, 0.0, 0.0, 0.0, 0.0, 0.0, 0.0, 0.0, 0.0, 0.0, 0.0, 0.0, 0.0, 0.0, 0.0, 0.0, 0.0, 0.0, 0.0, 0.0, 0.0, 0.0, 0.0, 0.0, 0.0, 0.0, 0.0, 0.0, 0.0, 0.0, 0.0, 0.0, 0.0, 0.0, 0.0, 0.0, 0.0, 0.0, 0.0, 0.0, 0.0, 0.0, 0.0, 0.0, 0.0, 0.0, 0.0, 0.0, 0.0, 0.0, 0.0, 0.0, 0.0, 0.0, 0.0, 0.0, 0.0, 0.0, 0.0, 0.0, 0.0, 0.0, 0.0, 0.0, 0.0, 0.0, 0.0, 0.0, 0.0, 0.0, 0.0, 0.0, 0.0, 0.0, 0.0, 0.0, 0.0, 0.0, 0.0, 0.0, 0.0, 0.0, 0.0, 0.0, 0.0, 0.0, 0.0, 0.0, 0.0, 0.0, 0.0, 0.0, 0.0, 0.0, 0.0, 0.0, 0.0, 0.0, 0.0, 0.0, 0.0, 0.0, 0.0, 0.0, 0.0, 0.0, 0.0, 0.0, 0.0, 0.0, 0.0, 0.0, 0.0, 0.0, 0.0, 0.0, 0.0, 0.0, 0.0, 0.0, 0.0, 0.0, 0.0, 0.0, 0.0, 0.0, 0.0, 0.0, 0.0, 0.0, 0.0, 0.0, 0.0, 0.0, 0.0, 0.0, 0.0, 0.0, 0.0, 0.0, 0.0, 0.0, 0.0, 0.0, 0.0, 0.0, 0.0, 0.0, 0.0, 0.0, 0.0, 0.0, 0.0, 0.0, 0.0, 0.0, 0.0, 0.0, 0.0, 0.0, 0.0, 0.0, 0.0, 0.0, 0.0, 0.0, 0.0, 0.0, 0.0, 0.0, 0.0, 0.0, 0.0, 0.0, 0.0, 0.0, 0.0, 0.0, 0.0, 0.0, 0.0, 0.0, 0.0, 0.0, 0.0, 0.0, 0.0, 0.0, 0.0, 0.0, 0.0, 0.0, 0.0, 0.0, 0.0, 0.0, 0.0, 0.0, 0.0, 0.0, 0.0, 0.0, 0.0, 0.0, 0.0, 0.0, 0.0, 0.0, 0.0, 0.0, 0.0, 0.0, 0.0, 0.0, 0.0, 0.0, 0.0, 0.0, 0.0, 0.0, 0.0, 0.0, 0.0, 0.0, 0.0, 0.0, 0.0, 0.0, 0.0, 0.0, 0.0, 0.0, 0.0, 0.0, 0.0, 0.0, 0.0, 0.0, 0.0, 0.0, 0.0, 0.0, 0.0, 0.0, 0.0, 0.0, 0.0, 0.0, 0.0, 0.0, 0.0, 0.0, 0.0, 0.0, 0.0, 0.0, 0.0, 0.0, 0.0, 0.0, 0.0, 0.0, 0.0, 0.0, 0.0, 0.0, 0.0, 0.0, 0.0, 0.0, 0.0, 0.0, 0.0, 0.0, 0.0, 0.0, 0.0, 0.0, 0.0, 0.0, 0.0, 0.0, 0.0, 0.0, 0.0, 0.0, 0.0, 0.0, 0.0, 0.0, 0.0, 0.0, 0.0, 0.0, 0.0, 0.0, 0.0, 0.0, 0.0, 0.0, 0.0, 0.0, 0.0, 0.0, 0.0, 0.0, 0.0, 0.0, 0.0, 0.0, 0.0, 0.0, 0.0, 0.0, 0.0, 0.0, 0.0, 0.0, 0.0, 0.0, 0.0, 0.0, 0.0, 0.0, 0.0, 0.0, 0.0, 0.0, 0.0, 0.0, 0.0, 0.0, 0.0, 0.0, 0.0, 0.0, 0.0, 0.0, 0.0, 0.0, 0.0, 0.0, 0.0, 0.0, 0.0, 0.0, 0.0, 0.0, 0.0, 0.0, 0.0, 0.0, 0.0, 0.0, 0.0, 0.0, 0.0, 0.0, 0.0, 0.0, 0.0, 0.0, 0.0, 0.0, 0.0, 0.0, 0.0, 0.0, 0.0, 0.0, 0.0, 0.0, 0.0, 0.0, 0.0, 0.0, 0.0, 0.0, 0.0, 0.0, 0.0, 0.0, 0.0, 0.0, 0.0, 0.0, 0.0, 0.0, 0.0, 0.0, 0.0, 0.0, 0.0, 0.0, 0.0, 0.0, 0.0, 0.0, 0.0, 0.0, 0.0, 0.0, 0.0, 0.0, 0.0, 0.0, 0.0, 0.0, 0.0, 0.0, 0.0, 0.0, 0.0, 0.0, 0.0, 0.0, 0.0, 0.0, 0.0, 0.0, 0.0, 0.0, 0.0, 0.0, 0.0, 0.0, 0.0, 0.0, 0.0, 0.0, 0.0, 0.0, 0.0, 0.0, 0.0, 0.0, 0.0, 0.0, 0.0, 0.0, 0.0, 0.0])
me_circle_016.materials.append(mat_material)
me_circle_016.update()

# ---- objects
ob_floral_vase_10_5 = bpy.data.objects.new('Floral Vase 10.5"', me_circle_016)

# ---- transforms, parenting, visibility, modifiers, constraints
ob_floral_vase_10_5.location = (-6.345, -0.04207, 0.0)
ob_floral_vase_10_5.rotation_euler = (-1.975e-21, 1.192e-07, 1.344e-07)
_m = ob_floral_vase_10_5.modifiers.new('Solidify', 'SOLIDIFY')
_m.thickness = 0.003
_m.offset = 1.0
_m = ob_floral_vase_10_5.modifiers.new('Subdivision', 'SUBSURF')
_m.levels = 2
_m = ob_floral_vase_10_5.modifiers.new('Auto Smooth', 'NODES')
_m.node_group = ng_auto_smooth
_gi = [s.identifier for s in ng_auto_smooth.interface.items_tree if s.item_type == 'SOCKET' and s.in_out == 'INPUT']
_m[_gi[1]] = 0.5236  # Angle

# ---- collection membership
col_library.objects.link(ob_floral_vase_10_5)

# ---- scene / render settings (as saved in the file)
scene.frame_start = 1; scene.frame_end = 250; scene.frame_set(1)
scene.render.engine = 'CYCLES'
scene.render.resolution_x = 1080
scene.render.film_transparent = True
scene.render.bake_bias = 0.0
scene.render.bake_samples = 0
scene.cycles.samples = 1000
scene.cycles.sampling_pattern = 'TABULATED_SOBOL'
scene.cycles.adaptive_threshold = 0.05
scene.cycles.use_light_tree = False
scene.eevee.fast_gi_thickness_near = 0.1
scene.eevee.fast_gi_thickness_far = 0.0
scene.view_settings.view_transform = 'Filmic'
bpy.context.view_layer.update()

# ---- added for rendering (the .blend has no active camera and no usable light): camera, sun
cam_auto = bpy.data.cameras.new('AutoCamera')
cam_auto.lens = 50.0
cam_auto.sensor_width = 36.0
cam_auto.clip_end = 1000.0
ob_auto_camera = bpy.data.objects.new('AutoCamera', cam_auto)
scene.collection.objects.link(ob_auto_camera)
ob_auto_camera.location = (-5.99815, -0.458736, 0.420344)
ob_auto_camera.rotation_euler = (1.09748, -7.21219e-08, 0.694738)
scene.camera = ob_auto_camera
light_auto_sun = bpy.data.lights.new('AutoSun', 'SUN')
light_auto_sun.energy = 3.0
light_auto_sun.angle = 0.0523599
ob_auto_sun = bpy.data.objects.new('AutoSun', light_auto_sun)
scene.collection.objects.link(ob_auto_sun)
ob_auto_sun.rotation_euler = (0.872665, 0.174533, 0.523599)
bpy.context.view_layer.update()
